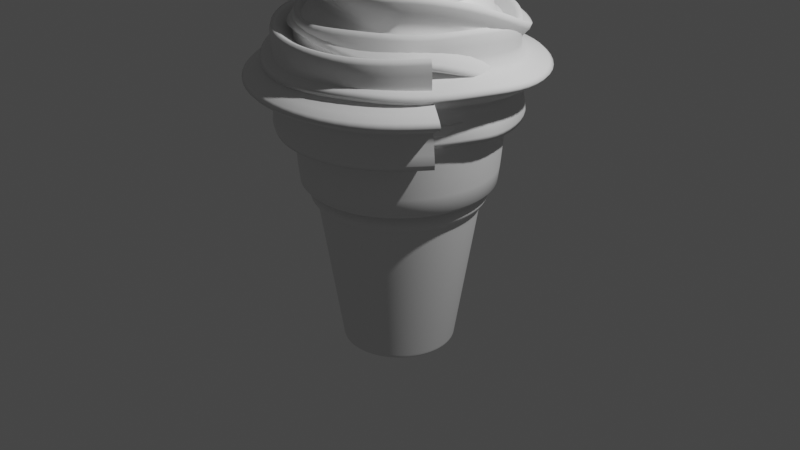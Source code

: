 # Source: ConenIce.blend  (saved by Blender 2.80.75; exported with 4.5.12 LTS)
import bpy
from mathutils import Matrix  # noqa: F401  (used for matrix-valued properties, if any)

bpy.ops.wm.read_factory_settings(use_empty=True)
scene = bpy.context.scene
scene.name = 'Scene'

# ---- collections
col_collection = bpy.data.collections.new('Collection'); scene.collection.children.link(col_collection)

# ---- world
world_world = bpy.data.worlds.new('World'); scene.world = world_world
world_world.use_nodes = True; world_world.node_tree.nodes.clear()
_N = world_world.node_tree.nodes; _L = world_world.node_tree.links
n0 = _N.new('ShaderNodeOutputWorld'); n0.name = 'World Output'; n0.location = (300, 300)
n1 = _N.new('ShaderNodeBackground'); n1.name = 'Background'; n1.location = (10, 300)
n1.inputs[0].default_value = (0.05088, 0.05088, 0.05088, 1.0)
_L.new(n1.outputs[0], n0.inputs[0])
n0.is_active_output = True
world_world.color = (0.05088, 0.05088, 0.05088)
world_world.use_sun_shadow = False
world_world.sun_shadow_jitter_overblur = 0.0

# ---- cameras
cam_camera = bpy.data.cameras.new('Camera')
cam_camera.clip_end = 100.0
cam_camera.ortho_scale = 7.314

# ---- lights
light_light = bpy.data.lights.new('Light', 'POINT')
light_light.transmission_factor = 0.0
light_light.energy = 1000.0
light_light.shadow_soft_size = 0.1
light_light.shadow_maximum_resolution = 0.006
light_light.use_absolute_resolution = True

# ---- meshes
me_cylinder = bpy.data.meshes.new('Cylinder')
me_cylinder.from_pydata([(4.912e-08, 0.5813, -1.3), (-5.233e-09, 1.052, 1.271), (0.1134, 0.5701, -1.3), (0.2053, 1.032, 1.271), (0.2225, 0.5371, -1.3), (0.4027, 0.9722, 1.271), (0.323, 0.4833, -1.3), (0.5846, 0.8749, 1.271), (0.4111, 0.4111, -1.3), (0.7441, 0.7441, 1.271), (0.4833, 0.323, -1.3), (0.8749, 0.5846, 1.271), (0.5371, 0.2225, -1.3), (0.9722, 0.4027, 1.271), (0.5701, 0.1134, -1.3), (1.032, 0.2053, 1.271), (0.5813, 1.647e-07, -1.3), (1.052, 6.391e-08, 1.271), (0.5701, -0.1134, -1.3), (1.032, -0.2053, 1.271), (0.5371, -0.2225, -1.3), (0.9722, -0.4027, 1.271), (0.4833, -0.323, -1.3), (0.8749, -0.5846, 1.271), (0.4111, -0.4111, -1.3), (0.7441, -0.7441, 1.271), (0.323, -0.4833, -1.3), (0.5846, -0.8749, 1.271), (0.2225, -0.5371, -1.3), (0.4027, -0.9722, 1.271), (0.1134, -0.5701, -1.3), (0.2053, -1.032, 1.271), (-1.403e-07, -0.5813, -1.3), (-3.481e-07, -1.052, 1.271), (-0.1134, -0.5701, -1.3), (-0.2053, -1.032, 1.271), (-0.2225, -0.5371, -1.3), (-0.4027, -0.9722, 1.271), (-0.323, -0.4833, -1.3), (-0.5846, -0.8749, 1.271), (-0.4111, -0.4111, -1.3), (-0.7441, -0.7441, 1.271), (-0.4833, -0.323, -1.3), (-0.8749, -0.5846, 1.271), (-0.5371, -0.2225, -1.3), (-0.9722, -0.4027, 1.271), (-0.5701, -0.1134, -1.3), (-1.032, -0.2053, 1.271), (-0.5813, 6.821e-07, -1.3), (-1.052, 1.001e-06, 1.271), (-0.5701, 0.1134, -1.3), (-1.032, 0.2053, 1.271), (-0.5371, 0.2225, -1.3), (-0.9722, 0.4027, 1.271), (-0.4833, 0.323, -1.3), (-0.8749, 0.5846, 1.271), (-0.4111, 0.4111, -1.3), (-0.7441, 0.7441, 1.271), (-0.323, 0.4833, -1.3), (-0.5846, 0.8749, 1.271), (-0.2225, 0.5371, -1.3), (-0.4027, 0.9722, 1.271), (-0.1134, 0.5701, -1.3), (-0.2053, 1.032, 1.271), (1.131e-08, 0.9211, 0.3402), (0.1797, 0.9034, 0.3402), (0.3525, 0.8509, 0.3402), (0.5117, 0.7658, 0.3402), (0.6513, 0.6513, 0.3402), (0.7658, 0.5117, 0.3402), (0.851, 0.3525, 0.3402), (0.9034, 0.1797, 0.3402), (0.9211, 9.04e-08, 0.3402), (0.9034, -0.1797, 0.3402), (0.851, -0.3525, 0.3402), (0.7658, -0.5117, 0.3402), (0.6513, -0.6513, 0.3402), (0.5117, -0.7658, 0.3402), (0.3525, -0.851, 0.3402), (0.1797, -0.9034, 0.3402), (-2.888e-07, -0.9211, 0.3402), (-0.1797, -0.9034, 0.3402), (-0.3525, -0.8509, 0.3402), (-0.5117, -0.7658, 0.3402), (-0.6513, -0.6513, 0.3402), (-0.7658, -0.5117, 0.3402), (-0.851, -0.3525, 0.3402), (-0.9034, -0.1797, 0.3402), (-0.9211, 9.102e-07, 0.3402), (-0.9034, 0.1797, 0.3402), (-0.8509, 0.3525, 0.3402), (-0.7658, 0.5117, 0.3402), (-0.6513, 0.6513, 0.3402), (-0.5117, 0.7658, 0.3402), (-0.3525, 0.851, 0.3402), (-0.1797, 0.9034, 0.3402), (0.1597, 0.8029, 0.2467), (0.3133, 0.7563, 0.2467), (0.4548, 0.6806, 0.2467), (0.5788, 0.5788, 0.2467), (0.6806, 0.4548, 0.2467), (0.7563, 0.3133, 0.2467), (0.8029, 0.1597, 0.2467), (0.8186, 1.141e-07, 0.2467), (0.8029, -0.1597, 0.2467), (0.7563, -0.3133, 0.2467), (0.6806, -0.4548, 0.2467), (0.5788, -0.5788, 0.2467), (0.4548, -0.6806, 0.2467), (0.3133, -0.7563, 0.2467), (0.1597, -0.8029, 0.2467), (-2.454e-07, -0.8186, 0.2467), (-0.1597, -0.8029, 0.2467), (-0.3133, -0.7563, 0.2467), (-0.4548, -0.6806, 0.2467), (-0.5788, -0.5788, 0.2467), (-0.6806, -0.4548, 0.2467), (-0.7563, -0.3133, 0.2467), (-0.8029, -0.1597, 0.2467), (-0.8186, 8.428e-07, 0.2467), (-0.8029, 0.1597, 0.2467), (-0.7563, 0.3133, 0.2467), (-0.6806, 0.4548, 0.2467), (-0.5788, 0.5788, 0.2467), (-0.4548, 0.6806, 0.2467), (-0.3133, 0.7563, 0.2467), (-0.1597, 0.8029, 0.2467), (2.128e-08, 0.8186, 0.2467), (4.399e-09, 0.9855, 0.4778), (0.1923, 0.9666, 0.4778), (0.3771, 0.9105, 0.4778), (0.5475, 0.8194, 0.4778), (0.6969, 0.6969, 0.4778), (0.8194, 0.5475, 0.4778), (0.9105, 0.3771, 0.4778), (0.9666, 0.1923, 0.4778), (0.9855, 7.662e-08, 0.4778), (0.9666, -0.1923, 0.4778), (0.9105, -0.3771, 0.4778), (0.8194, -0.5475, 0.4778), (0.6969, -0.6969, 0.4778), (0.5475, -0.8194, 0.4778), (0.3771, -0.9105, 0.4778), (0.1923, -0.9666, 0.4778), (-3.167e-07, -0.9855, 0.4778), (-0.1923, -0.9666, 0.4778), (-0.3772, -0.9105, 0.4778), (-0.5475, -0.8194, 0.4778), (-0.6969, -0.6969, 0.4778), (-0.8194, -0.5475, 0.4778), (-0.9105, -0.3771, 0.4778), (-0.9666, -0.1923, 0.4778), (-0.9855, 9.539e-07, 0.4778), (-0.9666, 0.1923, 0.4778), (-0.9105, 0.3772, 0.4778), (-0.8194, 0.5475, 0.4778), (-0.6969, 0.6969, 0.4778), (-0.5475, 0.8194, 0.4778), (-0.3771, 0.9105, 0.4778), (-0.1923, 0.9666, 0.4778), (2.128e-08, 0.8186, 0.2467), (0.1597, 0.8029, 0.2467), (0.3133, 0.7563, 0.2467), (0.4548, 0.6806, 0.2467), (0.5788, 0.5788, 0.2467), (0.6806, 0.4548, 0.2467), (0.7563, 0.3133, 0.2467), (0.8029, 0.1597, 0.2467), (0.8186, 1.141e-07, 0.2467), (0.8029, -0.1597, 0.2467), (0.7563, -0.3133, 0.2467), (0.6806, -0.4548, 0.2467), (0.5788, -0.5788, 0.2467), (0.4548, -0.6806, 0.2467), (0.3133, -0.7563, 0.2467), (0.1597, -0.8029, 0.2467), (-2.454e-07, -0.8186, 0.2467), (-0.1597, -0.8029, 0.2467), (-0.3133, -0.7563, 0.2467), (-0.4548, -0.6806, 0.2467), (-0.5788, -0.5788, 0.2467), (-0.6806, -0.4548, 0.2467), (-0.7563, -0.3133, 0.2467), (-0.8029, -0.1597, 0.2467), (-0.8186, 8.428e-07, 0.2467), (-0.8029, 0.1597, 0.2467), (-0.7563, 0.3133, 0.2467), (-0.6806, 0.4548, 0.2467), (-0.5788, 0.5788, 0.2467), (-0.4548, 0.6806, 0.2467), (-0.3133, 0.7563, 0.2467), (-0.1597, 0.8029, 0.2467), (0.1631, 0.8198, 0.4223), (0.3199, 0.7723, 0.4223), (0.4644, 0.695, 0.4223), (0.5911, 0.5911, 0.4223), (0.695, 0.4644, 0.4223), (0.7723, 0.3199, 0.4223), (0.8198, 0.1631, 0.4223), (0.8359, 1.108e-07, 0.4223), (0.8198, -0.1631, 0.4223), (0.7723, -0.3199, 0.4223), (0.695, -0.4644, 0.4223), (0.5911, -0.5911, 0.4223), (0.4644, -0.695, 0.4223), (0.3199, -0.7723, 0.4223), (0.1631, -0.8198, 0.4223), (-2.533e-07, -0.8359, 0.4223), (-0.1631, -0.8198, 0.4223), (-0.3199, -0.7723, 0.4223), (-0.4644, -0.695, 0.4223), (-0.5911, -0.5911, 0.4223), (-0.695, -0.4644, 0.4223), (-0.7723, -0.3199, 0.4223), (-0.8198, -0.1631, 0.4223), (-0.8359, 8.548e-07, 0.4223), (-0.8198, 0.1631, 0.4223), (-0.7723, 0.3199, 0.4223), (-0.695, 0.4644, 0.4223), (-0.5911, 0.5911, 0.4223), (-0.4644, 0.695, 0.4223), (-0.3199, 0.7723, 0.4223), (-0.1631, 0.8198, 0.4223), (1.905e-08, 0.8359, 0.4223), (0.1134, 0.5701, -1.3), (0.2225, 0.5371, -1.3), (0.323, 0.4833, -1.3), (0.4111, 0.4111, -1.3), (0.4833, 0.323, -1.3), (0.5371, 0.2225, -1.3), (0.5701, 0.1134, -1.3), (0.5813, 1.647e-07, -1.3), (0.5701, -0.1134, -1.3), (0.5371, -0.2225, -1.3), (0.4833, -0.323, -1.3), (0.4111, -0.4111, -1.3), (0.323, -0.4833, -1.3), (0.2225, -0.5371, -1.3), (0.1134, -0.5701, -1.3), (-1.403e-07, -0.5813, -1.3), (-0.1134, -0.5701, -1.3), (-0.2225, -0.5371, -1.3), (-0.323, -0.4833, -1.3), (-0.4111, -0.4111, -1.3), (-0.4833, -0.323, -1.3), (-0.5371, -0.2225, -1.3), (-0.5701, -0.1134, -1.3), (-0.5813, 6.821e-07, -1.3), (-0.5701, 0.1134, -1.3), (-0.5371, 0.2225, -1.3), (-0.4833, 0.323, -1.3), (-0.4111, 0.4111, -1.3), (-0.323, 0.4833, -1.3), (-0.2225, 0.5371, -1.3), (-0.1134, 0.5701, -1.3), (4.912e-08, 0.5813, -1.3), (4.711e-08, 0.5984, -1.188), (0.1168, 0.5869, -1.188), (0.229, 0.5529, -1.188), (0.3325, 0.4976, -1.188), (0.4232, 0.4232, -1.188), (0.4976, 0.3325, -1.188), (0.5529, 0.229, -1.188), (0.5869, 0.1168, -1.188), (0.5984, 1.61e-07, -1.188), (0.5869, -0.1167, -1.188), (0.5529, -0.229, -1.188), (0.4976, -0.3325, -1.188), (0.4232, -0.4232, -1.188), (0.3325, -0.4976, -1.188), (0.229, -0.5529, -1.188), (0.1167, -0.5869, -1.188), (-1.479e-07, -0.5984, -1.188), (-0.1168, -0.5869, -1.188), (-0.229, -0.5529, -1.188), (-0.3325, -0.4976, -1.188), (-0.4232, -0.4232, -1.188), (-0.4976, -0.3325, -1.188), (-0.5529, -0.229, -1.188), (-0.5869, -0.1167, -1.188), (-0.5984, 6.937e-07, -1.188), (-0.5869, 0.1168, -1.188), (-0.5529, 0.229, -1.188), (-0.4976, 0.3325, -1.188), (-0.4232, 0.4232, -1.188), (-0.3325, 0.4976, -1.188), (-0.229, 0.5529, -1.188), (-0.1167, 0.5869, -1.188), (-8.068e-09, 1.114, 1.311), (0.2174, 1.093, 1.311), (0.4264, 1.029, 1.311), (0.6191, 0.9265, 1.311), (0.7879, 0.7879, 1.311), (0.9265, 0.6191, 1.311), (1.029, 0.4264, 1.311), (1.093, 0.2174, 1.311), (1.114, 5.055e-08, 1.311), (1.093, -0.2174, 1.311), (1.029, -0.4264, 1.311), (0.9265, -0.6191, 1.311), (0.7879, -0.7879, 1.311), (0.6191, -0.9265, 1.311), (0.4264, -1.029, 1.311), (0.2174, -1.093, 1.311), (-3.712e-07, -1.114, 1.311), (-0.2174, -1.093, 1.311), (-0.4264, -1.029, 1.311), (-0.6191, -0.9265, 1.311), (-0.7879, -0.7879, 1.311), (-0.9265, -0.6191, 1.311), (-1.029, -0.4264, 1.311), (-1.093, -0.2174, 1.311), (-1.114, 1.042e-06, 1.311), (-1.093, 0.2174, 1.311), (-1.029, 0.4264, 1.311), (-0.9265, 0.6191, 1.311), (-0.7879, 0.7879, 1.311), (-0.6191, 0.9265, 1.311), (-0.4264, 1.029, 1.311), (-0.2174, 1.093, 1.311), (-8.068e-09, 1.114, 1.413), (0.2174, 1.093, 1.413), (0.4264, 1.029, 1.413), (0.6191, 0.9265, 1.413), (0.7879, 0.7879, 1.413), (0.9265, 0.6191, 1.413), (1.029, 0.4264, 1.413), (1.093, 0.2174, 1.413), (1.114, 5.055e-08, 1.413), (1.093, -0.2174, 1.413), (1.029, -0.4264, 1.413), (0.9265, -0.6191, 1.413), (0.7879, -0.7879, 1.413), (0.6191, -0.9265, 1.413), (0.4264, -1.029, 1.413), (0.2174, -1.093, 1.413), (-3.712e-07, -1.114, 1.413), (-0.2174, -1.093, 1.413), (-0.4264, -1.029, 1.413), (-0.6191, -0.9265, 1.413), (-0.7879, -0.7879, 1.413), (-0.9265, -0.6191, 1.413), (-1.029, -0.4264, 1.413), (-1.093, -0.2174, 1.413), (-1.114, 1.042e-06, 1.413), (-1.093, 0.2174, 1.413), (-1.029, 0.4264, 1.413), (-0.9265, 0.6191, 1.413), (-0.7879, 0.7879, 1.413), (-0.6191, 0.9265, 1.413), (-0.4264, 1.029, 1.413), (-0.2174, 1.093, 1.413), (0.6191, -0.9265, 1.326), (0.4264, -1.029, 1.326), (-8.068e-09, 1.114, 1.326), (0.2174, 1.093, 1.326), (-0.9265, 0.6191, 1.326), (-0.7879, 0.7879, 1.326), (0.2174, -1.093, 1.326), (0.4264, 1.029, 1.326), (-0.6191, 0.9265, 1.326), (-3.712e-07, -1.114, 1.326), (0.6191, 0.9265, 1.326), (-0.4264, 1.029, 1.326), (-0.2174, -1.093, 1.326), (0.7879, 0.7879, 1.326), (-0.2174, 1.093, 1.326), (-0.4264, -1.029, 1.326), (0.9265, 0.6191, 1.326), (-0.6191, -0.9265, 1.326), (1.029, 0.4264, 1.326), (-0.7879, -0.7879, 1.326), (1.093, 0.2174, 1.326), (-0.9265, -0.6191, 1.326), (1.114, 5.055e-08, 1.326), (-1.029, -0.4264, 1.326), (1.093, -0.2174, 1.326), (-1.093, -0.2174, 1.326), (1.029, -0.4264, 1.326), (-1.114, 1.042e-06, 1.326), (0.9265, -0.6191, 1.326), (-1.093, 0.2174, 1.326), (0.7879, -0.7879, 1.326), (-1.029, 0.4264, 1.326), (-4.997e-09, 1.051, 1.252), (0.205, 1.03, 1.252), (0.4021, 0.9707, 1.252), (0.5837, 0.8736, 1.252), (0.7429, 0.7429, 1.252), (0.8736, 0.5837, 1.252), (0.9707, 0.4021, 1.252), (1.03, 0.205, 1.252), (1.051, 6.423e-08, 1.252), (1.03, -0.205, 1.252), (0.9707, -0.4021, 1.252), (0.8736, -0.5837, 1.252), (0.7429, -0.7429, 1.252), (0.5837, -0.8736, 1.252), (0.4021, -0.9707, 1.252), (0.205, -1.03, 1.252), (-3.473e-07, -1.051, 1.252), (-0.205, -1.03, 1.252), (-0.4021, -0.9707, 1.252), (-0.5837, -0.8736, 1.252), (-0.7429, -0.7429, 1.252), (-0.8736, -0.5837, 1.252), (-0.9707, -0.4021, 1.252), (-1.03, -0.205, 1.252), (-1.051, 9.994e-07, 1.252), (-1.03, 0.205, 1.252), (-0.9707, 0.4021, 1.252), (-0.8736, 0.5837, 1.252), (-0.7429, 0.7429, 1.252), (-0.5837, 0.8736, 1.252), (-0.4021, 0.9707, 1.252), (-0.205, 1.03, 1.252)], [], [(384, 1, 3, 385), (385, 3, 5, 386), (386, 5, 7, 387), (387, 7, 9, 388), (388, 9, 11, 389), (389, 11, 13, 390), (390, 13, 15, 391), (391, 15, 17, 392), (392, 17, 19, 393), (393, 19, 21, 394), (394, 21, 23, 395), (395, 23, 25, 396), (396, 25, 27, 397), (397, 27, 29, 398), (398, 29, 31, 399), (399, 31, 33, 400), (400, 33, 35, 401), (401, 35, 37, 402), (402, 37, 39, 403), (403, 39, 41, 404), (404, 41, 43, 405), (405, 43, 45, 406), (406, 45, 47, 407), (407, 47, 49, 408), (408, 49, 51, 409), (409, 51, 53, 410), (410, 53, 55, 411), (411, 55, 57, 412), (412, 57, 59, 413), (413, 59, 61, 414), (414, 61, 63, 415), (415, 63, 1, 384), (0, 2, 4, 6, 8, 10, 12, 14, 16, 18, 20, 22, 24, 26, 28, 30, 32, 34, 36, 38, 40, 42, 44, 46, 48, 50, 52, 54, 56, 58, 60, 62), (126, 95, 64, 127), (125, 94, 95, 126), (124, 93, 94, 125), (123, 92, 93, 124), (122, 91, 92, 123), (121, 90, 91, 122), (120, 89, 90, 121), (119, 88, 89, 120), (118, 87, 88, 119), (117, 86, 87, 118), (116, 85, 86, 117), (115, 84, 85, 116), (114, 83, 84, 115), (113, 82, 83, 114), (112, 81, 82, 113), (111, 80, 81, 112), (110, 79, 80, 111), (109, 78, 79, 110), (108, 77, 78, 109), (107, 76, 77, 108), (106, 75, 76, 107), (105, 74, 75, 106), (104, 73, 74, 105), (103, 72, 73, 104), (102, 71, 72, 103), (101, 70, 71, 102), (100, 69, 70, 101), (99, 68, 69, 100), (98, 67, 68, 99), (97, 66, 67, 98), (96, 65, 66, 97), (127, 64, 65, 96), (94, 221, 222, 95), (93, 220, 221, 94), (92, 219, 220, 93), (91, 218, 219, 92), (90, 217, 218, 91), (89, 216, 217, 90), (88, 215, 216, 89), (87, 214, 215, 88), (86, 213, 214, 87), (85, 212, 213, 86), (84, 211, 212, 85), (83, 210, 211, 84), (82, 209, 210, 83), (81, 208, 209, 82), (80, 207, 208, 81), (79, 206, 207, 80), (78, 205, 206, 79), (77, 204, 205, 78), (76, 203, 204, 77), (75, 202, 203, 76), (74, 201, 202, 75), (73, 200, 201, 74), (72, 199, 200, 73), (71, 198, 199, 72), (70, 197, 198, 71), (69, 196, 197, 70), (68, 195, 196, 69), (67, 194, 195, 68), (66, 193, 194, 67), (65, 192, 193, 66), (64, 223, 192, 65), (160, 127, 96, 161), (161, 96, 97, 162), (162, 97, 98, 163), (163, 98, 99, 164), (164, 99, 100, 165), (165, 100, 101, 166), (166, 101, 102, 167), (167, 102, 103, 168), (168, 103, 104, 169), (169, 104, 105, 170), (170, 105, 106, 171), (171, 106, 107, 172), (172, 107, 108, 173), (173, 108, 109, 174), (174, 109, 110, 175), (175, 110, 111, 176), (176, 111, 112, 177), (177, 112, 113, 178), (178, 113, 114, 179), (179, 114, 115, 180), (180, 115, 116, 181), (181, 116, 117, 182), (182, 117, 118, 183), (183, 118, 119, 184), (184, 119, 120, 185), (185, 120, 121, 186), (186, 121, 122, 187), (187, 122, 123, 188), (188, 123, 124, 189), (189, 124, 125, 190), (190, 125, 126, 191), (191, 126, 127, 160), (222, 159, 128, 223), (221, 158, 159, 222), (220, 157, 158, 221), (219, 156, 157, 220), (218, 155, 156, 219), (217, 154, 155, 218), (216, 153, 154, 217), (215, 152, 153, 216), (214, 151, 152, 215), (213, 150, 151, 214), (212, 149, 150, 213), (211, 148, 149, 212), (210, 147, 148, 211), (209, 146, 147, 210), (208, 145, 146, 209), (207, 144, 145, 208), (206, 143, 144, 207), (205, 142, 143, 206), (204, 141, 142, 205), (203, 140, 141, 204), (202, 139, 140, 203), (201, 138, 139, 202), (200, 137, 138, 201), (199, 136, 137, 200), (198, 135, 136, 199), (197, 134, 135, 198), (196, 133, 134, 197), (195, 132, 133, 196), (194, 131, 132, 195), (193, 130, 131, 194), (192, 129, 130, 193), (223, 128, 129, 192), (286, 190, 191, 287), (285, 189, 190, 286), (284, 188, 189, 285), (283, 187, 188, 284), (282, 186, 187, 283), (281, 185, 186, 282), (280, 184, 185, 281), (279, 183, 184, 280), (278, 182, 183, 279), (277, 181, 182, 278), (276, 180, 181, 277), (275, 179, 180, 276), (274, 178, 179, 275), (273, 177, 178, 274), (272, 176, 177, 273), (271, 175, 176, 272), (270, 174, 175, 271), (269, 173, 174, 270), (268, 172, 173, 269), (267, 171, 172, 268), (266, 170, 171, 267), (265, 169, 170, 266), (264, 168, 169, 265), (263, 167, 168, 264), (262, 166, 167, 263), (261, 165, 166, 262), (260, 164, 165, 261), (259, 163, 164, 260), (258, 162, 163, 259), (257, 161, 162, 258), (95, 222, 223, 64), (256, 160, 161, 257), (62, 254, 255, 0), (0, 255, 224, 2), (2, 224, 225, 4), (4, 225, 226, 6), (6, 226, 227, 8), (8, 227, 228, 10), (10, 228, 229, 12), (12, 229, 230, 14), (14, 230, 231, 16), (16, 231, 232, 18), (18, 232, 233, 20), (20, 233, 234, 22), (22, 234, 235, 24), (24, 235, 236, 26), (26, 236, 237, 28), (28, 237, 238, 30), (30, 238, 239, 32), (32, 239, 240, 34), (34, 240, 241, 36), (36, 241, 242, 38), (38, 242, 243, 40), (40, 243, 244, 42), (42, 244, 245, 44), (44, 245, 246, 46), (46, 246, 247, 48), (48, 247, 248, 50), (50, 248, 249, 52), (52, 249, 250, 54), (54, 250, 251, 56), (56, 251, 252, 58), (58, 252, 253, 60), (60, 253, 254, 62), (287, 191, 160, 256), (254, 287, 256, 255), (255, 256, 257, 224), (224, 257, 258, 225), (225, 258, 259, 226), (226, 259, 260, 227), (227, 260, 261, 228), (228, 261, 262, 229), (229, 262, 263, 230), (230, 263, 264, 231), (231, 264, 265, 232), (232, 265, 266, 233), (233, 266, 267, 234), (234, 267, 268, 235), (235, 268, 269, 236), (236, 269, 270, 237), (237, 270, 271, 238), (238, 271, 272, 239), (239, 272, 273, 240), (240, 273, 274, 241), (241, 274, 275, 242), (242, 275, 276, 243), (243, 276, 277, 244), (244, 277, 278, 245), (245, 278, 279, 246), (246, 279, 280, 247), (247, 280, 281, 248), (248, 281, 282, 249), (249, 282, 283, 250), (250, 283, 284, 251), (251, 284, 285, 252), (252, 285, 286, 253), (253, 286, 287, 254), (49, 47, 311, 312), (9, 7, 291, 292), (63, 61, 318, 319), (23, 21, 298, 299), (37, 35, 305, 306), (51, 49, 312, 313), (11, 9, 292, 293), (1, 63, 319, 288), (25, 23, 299, 300), (39, 37, 306, 307), (53, 51, 313, 314), (13, 11, 293, 294), (27, 25, 300, 301), (41, 39, 307, 308), (55, 53, 314, 315), (15, 13, 294, 295), (3, 1, 288, 289), (29, 27, 301, 302), (43, 41, 308, 309), (57, 55, 315, 316), (17, 15, 295, 296), (31, 29, 302, 303), (45, 43, 309, 310), (5, 3, 289, 290), (59, 57, 316, 317), (19, 17, 296, 297), (33, 31, 303, 304), (47, 45, 310, 311), (7, 5, 290, 291), (61, 59, 317, 318), (21, 19, 297, 298), (35, 33, 304, 305), (353, 352, 333, 334), (355, 354, 320, 321), (357, 356, 347, 348), (358, 353, 334, 335), (359, 355, 321, 322), (360, 357, 348, 349), (361, 358, 335, 336), (362, 359, 322, 323), (363, 360, 349, 350), (364, 361, 336, 337), (365, 362, 323, 324), (366, 363, 350, 351), (367, 364, 337, 338), (368, 365, 324, 325), (354, 366, 351, 320), (369, 367, 338, 339), (370, 368, 325, 326), (371, 369, 339, 340), (372, 370, 326, 327), (373, 371, 340, 341), (374, 372, 327, 328), (375, 373, 341, 342), (376, 374, 328, 329), (377, 375, 342, 343), (378, 376, 329, 330), (379, 377, 343, 344), (380, 378, 330, 331), (381, 379, 344, 345), (382, 380, 331, 332), (383, 381, 345, 346), (352, 382, 332, 333), (356, 383, 346, 347), (315, 314, 383, 356), (301, 300, 382, 352), (314, 313, 381, 383), (300, 299, 380, 382), (313, 312, 379, 381), (299, 298, 378, 380), (312, 311, 377, 379), (298, 297, 376, 378), (311, 310, 375, 377), (297, 296, 374, 376), (310, 309, 373, 375), (296, 295, 372, 374), (309, 308, 371, 373), (295, 294, 370, 372), (308, 307, 369, 371), (294, 293, 368, 370), (307, 306, 367, 369), (288, 319, 366, 354), (293, 292, 365, 368), (306, 305, 364, 367), (319, 318, 363, 366), (292, 291, 362, 365), (305, 304, 361, 364), (318, 317, 360, 363), (291, 290, 359, 362), (304, 303, 358, 361), (317, 316, 357, 360), (290, 289, 355, 359), (303, 302, 353, 358), (316, 315, 356, 357), (289, 288, 354, 355), (302, 301, 352, 353), (159, 415, 384, 128), (158, 414, 415, 159), (157, 413, 414, 158), (156, 412, 413, 157), (155, 411, 412, 156), (154, 410, 411, 155), (153, 409, 410, 154), (152, 408, 409, 153), (151, 407, 408, 152), (150, 406, 407, 151), (149, 405, 406, 150), (148, 404, 405, 149), (147, 403, 404, 148), (146, 402, 403, 147), (145, 401, 402, 146), (144, 400, 401, 145), (143, 399, 400, 144), (142, 398, 399, 143), (141, 397, 398, 142), (140, 396, 397, 141), (139, 395, 396, 140), (138, 394, 395, 139), (137, 393, 394, 138), (136, 392, 393, 137), (135, 391, 392, 136), (134, 390, 391, 135), (133, 389, 390, 134), (132, 388, 389, 133), (131, 387, 388, 132), (130, 386, 387, 131), (129, 385, 386, 130), (128, 384, 385, 129)])
me_cylinder.polygons.foreach_set('use_smooth', [True] * 385)
_k = {(128, 159): 0.5098, (158, 159): 0.5098, (157, 158): 0.5098, (156, 157): 0.5098, (155, 156): 0.5098, (154, 155): 0.5098, (153, 154): 0.5098, (152, 153): 0.5098, (151, 152): 0.5098, (150, 151): 0.5098, (149, 150): 0.5098, (148, 149): 0.5098, (147, 148): 0.5098, (146, 147): 0.5098, (145, 146): 0.5098, (144, 145): 0.5098, (143, 144): 0.5098, (142, 143): 0.5098, (141, 142): 0.5098, (140, 141): 0.5098, (139, 140): 0.5098, (138, 139): 0.5098, (137, 138): 0.5098, (136, 137): 0.5098, (135, 136): 0.5098, (134, 135): 0.5098, (133, 134): 0.5098, (132, 133): 0.5098, (131, 132): 0.5098, (130, 131): 0.5098, (129, 130): 0.5098, (128, 129): 0.5098, (160, 191): 0.37647, (190, 191): 0.37647, (189, 190): 0.37647, (188, 189): 0.37647, (187, 188): 0.37647, (186, 187): 0.37647, (185, 186): 0.37647, (184, 185): 0.37647, (183, 184): 0.37647, (182, 183): 0.37647, (181, 182): 0.37647, (180, 181): 0.37647, (179, 180): 0.37647, (178, 179): 0.37647, (177, 178): 0.37647, (176, 177): 0.37647, (175, 176): 0.37647, (174, 175): 0.37647, (173, 174): 0.37647, (172, 173): 0.37647, (171, 172): 0.37647, (170, 171): 0.37647, (169, 170): 0.37647, (168, 169): 0.37647, (167, 168): 0.37647, (166, 167): 0.37647, (165, 166): 0.37647, (164, 165): 0.37647, (163, 164): 0.37647, (162, 163): 0.37647, (161, 162): 0.37647, (160, 161): 0.37647, (192, 223): 1.0, (192, 193): 1.0, (193, 194): 1.0, (194, 195): 1.0, (195, 196): 1.0, (196, 197): 1.0, (197, 198): 1.0, (198, 199): 1.0, (199, 200): 1.0, (200, 201): 1.0, (201, 202): 1.0, (202, 203): 1.0, (203, 204): 1.0, (204, 205): 1.0, (205, 206): 1.0, (206, 207): 1.0, (207, 208): 1.0, (208, 209): 1.0, (209, 210): 1.0, (210, 211): 1.0, (211, 212): 1.0, (212, 213): 1.0, (213, 214): 1.0, (214, 215): 1.0, (215, 216): 1.0, (216, 217): 1.0, (217, 218): 1.0, (218, 219): 1.0, (219, 220): 1.0, (220, 221): 1.0, (221, 222): 1.0, (222, 223): 1.0}
me_cylinder.attributes.new('crease_edge', 'FLOAT', 'EDGE').data.foreach_set('value', [_k.get((min(e.vertices), max(e.vertices)), 0.0) for e in me_cylinder.edges])
_uv = me_cylinder.uv_layers.new(name='UVMap')
_uv.uv.foreach_set('vector', [1.0, 0.9961, 1.0, 1.0, 0.9688, 1.0, 0.9688, 0.9961, 0.9688, 0.9961, 0.9688, 1.0, 0.9375, 1.0, 0.9375, 0.9961, 0.9375, 0.9961, 0.9375, 1.0, 0.9062, 1.0, 0.9062, 0.9961, 0.9062, 0.9961, 0.9062, 1.0, 0.875, 1.0, 0.875, 0.9961, 0.875, 0.9961, 0.875, 1.0, 0.8438, 1.0, 0.8438, 0.9961, 0.8438, 0.9961, 0.8438, 1.0, 0.8125, 1.0, 0.8125, 0.9961, 0.8125, 0.9961, 0.8125, 1.0, 0.7812, 1.0, 0.7812, 0.9961, 0.7812, 0.9961, 0.7812, 1.0, 0.75, 1.0, 0.75, 0.9961, 0.75, 0.9961, 0.75, 1.0, 0.7188, 1.0, 0.7188, 0.9961, 0.7188, 0.9961, 0.7188, 1.0, 0.6875, 1.0, 0.6875, 0.9961, 0.6875, 0.9961, 0.6875, 1.0, 0.6562, 1.0, 0.6562, 0.9961, 0.6562, 0.9961, 0.6562, 1.0, 0.625, 1.0, 0.625, 0.9961, 0.625, 0.9961, 0.625, 1.0, 0.5938, 1.0, 0.5938, 0.9961, 0.5938, 0.9961, 0.5938, 1.0, 0.5625, 1.0, 0.5625, 0.9961, 0.5625, 0.9961, 0.5625, 1.0, 0.5312, 1.0, 0.5312, 0.9961, 0.5312, 0.9961, 0.5312, 1.0, 0.5, 1.0, 0.5, 0.9961, 0.5, 0.9961, 0.5, 1.0, 0.4688, 1.0, 0.4688, 0.9961, 0.4688, 0.9961, 0.4688, 1.0, 0.4375, 1.0, 0.4375, 0.9961, 0.4375, 0.9961, 0.4375, 1.0, 0.4062, 1.0, 0.4062, 0.9961, 0.4062, 0.9961, 0.4062, 1.0, 0.375, 1.0, 0.375, 0.9961, 0.375, 0.9961, 0.375, 1.0, 0.3438, 1.0, 0.3438, 0.9961, 0.3438, 0.9961, 0.3438, 1.0, 0.3125, 1.0, 0.3125, 0.9961, 0.3125, 0.9961, 0.3125, 1.0, 0.2812, 1.0, 0.2812, 0.9961, 0.2812, 0.9961, 0.2812, 1.0, 0.25, 1.0, 0.25, 0.9961, 0.25, 0.9961, 0.25, 1.0, 0.2188, 1.0, 0.2188, 0.9961, 0.2188, 0.9961, 0.2188, 1.0, 0.1875, 1.0, 0.1875, 0.9961, 0.1875, 0.9961, 0.1875, 1.0, 0.1562, 1.0, 0.1562, 0.9961, 0.1562, 0.9961, 0.1562, 1.0, 0.125, 1.0, 0.125, 0.9961, 0.125, 0.9961, 0.125, 1.0, 0.09375, 1.0, 0.09375, 0.9961, 0.09375, 0.9961, 0.09375, 1.0, 0.0625, 1.0, 0.0625, 0.9961, 0.0625, 0.9961, 0.0625, 1.0, 0.03125, 1.0, 0.03125, 0.9961, 0.03125, 0.9961, 0.03125, 1.0, 0.0, 1.0, 0.0, 0.9961, 0.75, 0.49, 0.7968, 0.4854, 0.8418, 0.4717, 0.8833, 0.4496, 0.9197, 0.4197, 0.9496, 0.3833, 0.9717, 0.3418, 0.9854, 0.2968, 0.99, 0.25, 0.9854, 0.2032, 0.9717, 0.1582, 0.9496, 0.1167, 0.9197, 0.08029, 0.8833, 0.05045, 0.8418, 0.02827, 0.7968, 0.01461, 0.75, 0.01, 0.7032, 0.01461, 0.6582, 0.02827, 0.6167, 0.05045, 0.5803, 0.08029, 0.5504, 0.1167, 0.5283, 0.1582, 0.5146, 0.2032, 0.51, 0.25, 0.5146, 0.2968, 0.5283, 0.3418, 0.5504, 0.3833, 0.5803, 0.4197, 0.6167, 0.4496, 0.6582, 0.4717, 0.7032, 0.4854, 0.03125, 0.7833, 0.03125, 0.8046, 0.0, 0.8046, 0.0, 0.7833, 0.0625, 0.7833, 0.0625, 0.8046, 0.03125, 0.8046, 0.03125, 0.7833, 0.09375, 0.7833, 0.09375, 0.8046, 0.0625, 0.8046, 0.0625, 0.7833, 0.125, 0.7833, 0.125, 0.8046, 0.09375, 0.8046, 0.09375, 0.7833, 0.1563, 0.7833, 0.1562, 0.8046, 0.125, 0.8046, 0.125, 0.7833, 0.1875, 0.7833, 0.1875, 0.8046, 0.1562, 0.8046, 0.1563, 0.7833, 0.2188, 0.7833, 0.2188, 0.8046, 0.1875, 0.8046, 0.1875, 0.7833, 0.25, 0.7833, 0.25, 0.8046, 0.2188, 0.8046, 0.2188, 0.7833, 0.2812, 0.7833, 0.2812, 0.8046, 0.25, 0.8046, 0.25, 0.7833, 0.3125, 0.7833, 0.3125, 0.8046, 0.2812, 0.8046, 0.2812, 0.7833, 0.3438, 0.7833, 0.3438, 0.8046, 0.3125, 0.8046, 0.3125, 0.7833, 0.375, 0.7833, 0.375, 0.8046, 0.3438, 0.8046, 0.3438, 0.7833, 0.4062, 0.7833, 0.4062, 0.8046, 0.375, 0.8046, 0.375, 0.7833, 0.4375, 0.7833, 0.4375, 0.8046, 0.4062, 0.8046, 0.4062, 0.7833, 0.4687, 0.7833, 0.4688, 0.8046, 0.4375, 0.8046, 0.4375, 0.7833, 0.5, 0.7833, 0.5, 0.8046, 0.4688, 0.8046, 0.4687, 0.7833, 0.5312, 0.7833, 0.5313, 0.8046, 0.5, 0.8046, 0.5, 0.7833, 0.5625, 0.7833, 0.5625, 0.8046, 0.5313, 0.8046, 0.5312, 0.7833, 0.5938, 0.7833, 0.5938, 0.8046, 0.5625, 0.8046, 0.5625, 0.7833, 0.625, 0.7833, 0.625, 0.8046, 0.5938, 0.8046, 0.5938, 0.7833, 0.6563, 0.7833, 0.6562, 0.8046, 0.625, 0.8046, 0.625, 0.7833, 0.6875, 0.7833, 0.6875, 0.8046, 0.6562, 0.8046, 0.6563, 0.7833, 0.7188, 0.7833, 0.7187, 0.8046, 0.6875, 0.8046, 0.6875, 0.7833, 0.75, 0.7833, 0.75, 0.8046, 0.7187, 0.8046, 0.7188, 0.7833, 0.7812, 0.7833, 0.7813, 0.8046, 0.75, 0.8046, 0.75, 0.7833, 0.8125, 0.7833, 0.8125, 0.8046, 0.7813, 0.8046, 0.7812, 0.7833, 0.8438, 0.7833, 0.8437, 0.8046, 0.8125, 0.8046, 0.8125, 0.7833, 0.875, 0.7833, 0.875, 0.8046, 0.8437, 0.8046, 0.8438, 0.7833, 0.9062, 0.7833, 0.9062, 0.8046, 0.875, 0.8046, 0.875, 0.7833, 0.9375, 0.7833, 0.9375, 0.8046, 0.9062, 0.8046, 0.9062, 0.7833, 0.9688, 0.7833, 0.9688, 0.8046, 0.9375, 0.8046, 0.9375, 0.7833, 1.0, 0.7833, 1.0, 0.8046, 0.9688, 0.8046, 0.9688, 0.7833, 0.0625, 0.8046, 0.0625, 0.8233, 0.03125, 0.8233, 0.03125, 0.8046, 0.09375, 0.8046, 0.09375, 0.8233, 0.0625, 0.8233, 0.0625, 0.8046, 0.125, 0.8046, 0.125, 0.8233, 0.09375, 0.8233, 0.09375, 0.8046, 0.1562, 0.8046, 0.1563, 0.8233, 0.125, 0.8233, 0.125, 0.8046, 0.1875, 0.8046, 0.1875, 0.8233, 0.1563, 0.8233, 0.1562, 0.8046, 0.2188, 0.8046, 0.2188, 0.8233, 0.1875, 0.8233, 0.1875, 0.8046, 0.25, 0.8046, 0.25, 0.8233, 0.2188, 0.8233, 0.2188, 0.8046, 0.2812, 0.8046, 0.2813, 0.8233, 0.25, 0.8233, 0.25, 0.8046, 0.3125, 0.8046, 0.3125, 0.8233, 0.2813, 0.8233, 0.2812, 0.8046, 0.3438, 0.8046, 0.3438, 0.8233, 0.3125, 0.8233, 0.3125, 0.8046, 0.375, 0.8046, 0.375, 0.8233, 0.3438, 0.8233, 0.3438, 0.8046, 0.4062, 0.8046, 0.4063, 0.8233, 0.375, 0.8233, 0.375, 0.8046, 0.4375, 0.8046, 0.4375, 0.8233, 0.4063, 0.8233, 0.4062, 0.8046, 0.4688, 0.8046, 0.4687, 0.8233, 0.4375, 0.8233, 0.4375, 0.8046, 0.5, 0.8046, 0.5, 0.8233, 0.4687, 0.8233, 0.4688, 0.8046, 0.5313, 0.8046, 0.5312, 0.8233, 0.5, 0.8233, 0.5, 0.8046, 0.5625, 0.8046, 0.5625, 0.8233, 0.5312, 0.8233, 0.5313, 0.8046, 0.5938, 0.8046, 0.5938, 0.8233, 0.5625, 0.8233, 0.5625, 0.8046, 0.625, 0.8046, 0.625, 0.8233, 0.5938, 0.8233, 0.5938, 0.8046, 0.6562, 0.8046, 0.6562, 0.8233, 0.625, 0.8233, 0.625, 0.8046, 0.6875, 0.8046, 0.6875, 0.8233, 0.6562, 0.8233, 0.6562, 0.8046, 0.7187, 0.8046, 0.7187, 0.8233, 0.6875, 0.8233, 0.6875, 0.8046, 0.75, 0.8046, 0.75, 0.8233, 0.7187, 0.8233, 0.7187, 0.8046, 0.7813, 0.8046, 0.7812, 0.8233, 0.75, 0.8233, 0.75, 0.8046, 0.8125, 0.8046, 0.8125, 0.8233, 0.7812, 0.8233, 0.7813, 0.8046, 0.8437, 0.8046, 0.8438, 0.8233, 0.8125, 0.8233, 0.8125, 0.8046, 0.875, 0.8046, 0.875, 0.8233, 0.8438, 0.8233, 0.8437, 0.8046, 0.9062, 0.8046, 0.9063, 0.8233, 0.875, 0.8233, 0.875, 0.8046, 0.9375, 0.8046, 0.9375, 0.8233, 0.9063, 0.8233, 0.9062, 0.8046, 0.9688, 0.8046, 0.9688, 0.8233, 0.9375, 0.8233, 0.9375, 0.8046, 1.0, 0.8046, 1.0, 0.8233, 0.9688, 0.8233, 0.9688, 0.8046, 1.0, 0.7833, 1.0, 0.7833, 0.9688, 0.7833, 0.9688, 0.7833, 0.9688, 0.7833, 0.9688, 0.7833, 0.9375, 0.7833, 0.9375, 0.7833, 0.9375, 0.7833, 0.9375, 0.7833, 0.9062, 0.7833, 0.9062, 0.7833, 0.9062, 0.7833, 0.9062, 0.7833, 0.875, 0.7833, 0.875, 0.7833, 0.875, 0.7833, 0.875, 0.7833, 0.8438, 0.7833, 0.8438, 0.7833, 0.8438, 0.7833, 0.8438, 0.7833, 0.8125, 0.7833, 0.8125, 0.7833, 0.8125, 0.7833, 0.8125, 0.7833, 0.7812, 0.7833, 0.7812, 0.7833, 0.7812, 0.7833, 0.7812, 0.7833, 0.75, 0.7833, 0.75, 0.7833, 0.75, 0.7833, 0.75, 0.7833, 0.7188, 0.7833, 0.7188, 0.7833, 0.7188, 0.7833, 0.7188, 0.7833, 0.6875, 0.7833, 0.6875, 0.7833, 0.6875, 0.7833, 0.6875, 0.7833, 0.6563, 0.7833, 0.6562, 0.7833, 0.6562, 0.7833, 0.6563, 0.7833, 0.625, 0.7833, 0.625, 0.7833, 0.625, 0.7833, 0.625, 0.7833, 0.5938, 0.7833, 0.5937, 0.7833, 0.5937, 0.7833, 0.5938, 0.7833, 0.5625, 0.7833, 0.5625, 0.7833, 0.5625, 0.7833, 0.5625, 0.7833, 0.5312, 0.7833, 0.5312, 0.7833, 0.5312, 0.7833, 0.5312, 0.7833, 0.5, 0.7833, 0.5, 0.7833, 0.5, 0.7833, 0.5, 0.7833, 0.4687, 0.7833, 0.4688, 0.7833, 0.4688, 0.7833, 0.4687, 0.7833, 0.4375, 0.7833, 0.4375, 0.7833, 0.4375, 0.7833, 0.4375, 0.7833, 0.4062, 0.7833, 0.4062, 0.7833, 0.4062, 0.7833, 0.4062, 0.7833, 0.375, 0.7833, 0.375, 0.7833, 0.375, 0.7833, 0.375, 0.7833, 0.3438, 0.7833, 0.3437, 0.7833, 0.3437, 0.7833, 0.3438, 0.7833, 0.3125, 0.7833, 0.3125, 0.7833, 0.3125, 0.7833, 0.3125, 0.7833, 0.2812, 0.7833, 0.2812, 0.7833, 0.2812, 0.7833, 0.2812, 0.7833, 0.25, 0.7833, 0.25, 0.7833, 0.25, 0.7833, 0.25, 0.7833, 0.2188, 0.7833, 0.2188, 0.7833, 0.2188, 0.7833, 0.2188, 0.7833, 0.1875, 0.7833, 0.1875, 0.7833, 0.1875, 0.7833, 0.1875, 0.7833, 0.1563, 0.7833, 0.1562, 0.7833, 0.1562, 0.7833, 0.1563, 0.7833, 0.125, 0.7833, 0.125, 0.7833, 0.125, 0.7833, 0.125, 0.7833, 0.09375, 0.7833, 0.09375, 0.7833, 0.09375, 0.7833, 0.09375, 0.7833, 0.0625, 0.7833, 0.0625, 0.7833, 0.0625, 0.7833, 0.0625, 0.7833, 0.03125, 0.7833, 0.03125, 0.7833, 0.03125, 0.7833, 0.03125, 0.7833, 0.0, 0.7833, 0.0, 0.7833, 0.03125, 0.8233, 0.03125, 0.84, 0.0, 0.84, 0.0, 0.8233, 0.0625, 0.8233, 0.0625, 0.84, 0.03125, 0.84, 0.03125, 0.8233, 0.09375, 0.8233, 0.09375, 0.84, 0.0625, 0.84, 0.0625, 0.8233, 0.125, 0.8233, 0.125, 0.84, 0.09375, 0.84, 0.09375, 0.8233, 0.1563, 0.8233, 0.1562, 0.84, 0.125, 0.84, 0.125, 0.8233, 0.1875, 0.8233, 0.1875, 0.84, 0.1562, 0.84, 0.1563, 0.8233, 0.2188, 0.8233, 0.2188, 0.84, 0.1875, 0.84, 0.1875, 0.8233, 0.25, 0.8233, 0.25, 0.84, 0.2188, 0.84, 0.2188, 0.8233, 0.2813, 0.8233, 0.2812, 0.84, 0.25, 0.84, 0.25, 0.8233, 0.3125, 0.8233, 0.3125, 0.84, 0.2812, 0.84, 0.2813, 0.8233, 0.3438, 0.8233, 0.3438, 0.84, 0.3125, 0.84, 0.3125, 0.8233, 0.375, 0.8233, 0.375, 0.84, 0.3438, 0.84, 0.3438, 0.8233, 0.4063, 0.8233, 0.4063, 0.84, 0.375, 0.84, 0.375, 0.8233, 0.4375, 0.8233, 0.4375, 0.84, 0.4063, 0.84, 0.4063, 0.8233, 0.4687, 0.8233, 0.4687, 0.84, 0.4375, 0.84, 0.4375, 0.8233, 0.5, 0.8233, 0.5, 0.84, 0.4687, 0.84, 0.4687, 0.8233, 0.5312, 0.8233, 0.5312, 0.84, 0.5, 0.84, 0.5, 0.8233, 0.5625, 0.8233, 0.5625, 0.84, 0.5312, 0.84, 0.5312, 0.8233, 0.5938, 0.8233, 0.5938, 0.84, 0.5625, 0.84, 0.5625, 0.8233, 0.625, 0.8233, 0.625, 0.84, 0.5938, 0.84, 0.5938, 0.8233, 0.6562, 0.8233, 0.6562, 0.84, 0.625, 0.84, 0.625, 0.8233, 0.6875, 0.8233, 0.6875, 0.84, 0.6562, 0.84, 0.6562, 0.8233, 0.7187, 0.8233, 0.7188, 0.84, 0.6875, 0.84, 0.6875, 0.8233, 0.75, 0.8233, 0.75, 0.84, 0.7188, 0.84, 0.7187, 0.8233, 0.7812, 0.8233, 0.7812, 0.84, 0.75, 0.84, 0.75, 0.8233, 0.8125, 0.8233, 0.8125, 0.84, 0.7812, 0.84, 0.7812, 0.8233, 0.8438, 0.8233, 0.8438, 0.84, 0.8125, 0.84, 0.8125, 0.8233, 0.875, 0.8233, 0.875, 0.84, 0.8438, 0.84, 0.8438, 0.8233, 0.9063, 0.8233, 0.9062, 0.84, 0.875, 0.84, 0.875, 0.8233, 0.9375, 0.8233, 0.9375, 0.84, 0.9062, 0.84, 0.9063, 0.8233, 0.9688, 0.8233, 0.9688, 0.84, 0.9375, 0.84, 0.9375, 0.8233, 1.0, 0.8233, 1.0, 0.84, 0.9688, 0.84, 0.9688, 0.8233, 0.0625, 0.5204, 0.0625, 0.7833, 0.03125, 0.7833, 0.03125, 0.5204, 0.09375, 0.5204, 0.09375, 0.7833, 0.0625, 0.7833, 0.0625, 0.5204, 0.125, 0.5204, 0.125, 0.7833, 0.09375, 0.7833, 0.09375, 0.5204, 0.1562, 0.5204, 0.1562, 0.7833, 0.125, 0.7833, 0.125, 0.5204, 0.1875, 0.5204, 0.1875, 0.7833, 0.1562, 0.7833, 0.1562, 0.5204, 0.2187, 0.5204, 0.2188, 0.7833, 0.1875, 0.7833, 0.1875, 0.5204, 0.25, 0.5204, 0.25, 0.7833, 0.2188, 0.7833, 0.2187, 0.5204, 0.2812, 0.5204, 0.2812, 0.7833, 0.25, 0.7833, 0.25, 0.5204, 0.3125, 0.5204, 0.3125, 0.7833, 0.2812, 0.7833, 0.2812, 0.5204, 0.3438, 0.5204, 0.3437, 0.7833, 0.3125, 0.7833, 0.3125, 0.5204, 0.375, 0.5204, 0.375, 0.7833, 0.3437, 0.7833, 0.3438, 0.5204, 0.4062, 0.5204, 0.4062, 0.7833, 0.375, 0.7833, 0.375, 0.5204, 0.4375, 0.5204, 0.4375, 0.7833, 0.4062, 0.7833, 0.4062, 0.5204, 0.4687, 0.5204, 0.4688, 0.7833, 0.4375, 0.7833, 0.4375, 0.5204, 0.5, 0.5204, 0.5, 0.7833, 0.4688, 0.7833, 0.4687, 0.5204, 0.5312, 0.5204, 0.5312, 0.7833, 0.5, 0.7833, 0.5, 0.5204, 0.5625, 0.5204, 0.5625, 0.7833, 0.5312, 0.7833, 0.5312, 0.5204, 0.5938, 0.5204, 0.5937, 0.7833, 0.5625, 0.7833, 0.5625, 0.5204, 0.625, 0.5204, 0.625, 0.7833, 0.5937, 0.7833, 0.5938, 0.5204, 0.6562, 0.5204, 0.6562, 0.7833, 0.625, 0.7833, 0.625, 0.5204, 0.6875, 0.5204, 0.6875, 0.7833, 0.6562, 0.7833, 0.6562, 0.5204, 0.7187, 0.5204, 0.7188, 0.7833, 0.6875, 0.7833, 0.6875, 0.5204, 0.75, 0.5204, 0.75, 0.7833, 0.7188, 0.7833, 0.7187, 0.5204, 0.7812, 0.5204, 0.7812, 0.7833, 0.75, 0.7833, 0.75, 0.5204, 0.8125, 0.5204, 0.8125, 0.7833, 0.7812, 0.7833, 0.7812, 0.5204, 0.8438, 0.5204, 0.8438, 0.7833, 0.8125, 0.7833, 0.8125, 0.5204, 0.875, 0.5204, 0.875, 0.7833, 0.8438, 0.7833, 0.8438, 0.5204, 0.9063, 0.5204, 0.9062, 0.7833, 0.875, 0.7833, 0.875, 0.5204, 0.9375, 0.5204, 0.9375, 0.7833, 0.9062, 0.7833, 0.9063, 0.5204, 0.9688, 0.5204, 0.9688, 0.7833, 0.9375, 0.7833, 0.9375, 0.5204, 0.03125, 0.8046, 0.03125, 0.8233, 0.0, 0.8233, 0.0, 0.8046, 1.0, 0.5204, 1.0, 0.7833, 0.9688, 0.7833, 0.9688, 0.5204, 0.03125, 0.5, 0.03125, 0.5, 0.0, 0.5, 0.0, 0.5, 1.0, 0.5, 1.0, 0.5, 0.9688, 0.5, 0.9688, 0.5, 0.9688, 0.5, 0.9688, 0.5, 0.9375, 0.5, 0.9375, 0.5, 0.9375, 0.5, 0.9375, 0.5, 0.9062, 0.5, 0.9062, 0.5, 0.9062, 0.5, 0.9062, 0.5, 0.875, 0.5, 0.875, 0.5, 0.875, 0.5, 0.875, 0.5, 0.8438, 0.5, 0.8438, 0.5, 0.8438, 0.5, 0.8438, 0.5, 0.8125, 0.5, 0.8125, 0.5, 0.8125, 0.5, 0.8125, 0.5, 0.7812, 0.5, 0.7812, 0.5, 0.7812, 0.5, 0.7812, 0.5, 0.75, 0.5, 0.75, 0.5, 0.75, 0.5, 0.75, 0.5, 0.7188, 0.5, 0.7188, 0.5, 0.7188, 0.5, 0.7188, 0.5, 0.6875, 0.5, 0.6875, 0.5, 0.6875, 0.5, 0.6875, 0.5, 0.6562, 0.5, 0.6562, 0.5, 0.6562, 0.5, 0.6562, 0.5, 0.625, 0.5, 0.625, 0.5, 0.625, 0.5, 0.625, 0.5, 0.5938, 0.5, 0.5938, 0.5, 0.5938, 0.5, 0.5938, 0.5, 0.5625, 0.5, 0.5625, 0.5, 0.5625, 0.5, 0.5625, 0.5, 0.5312, 0.5, 0.5312, 0.5, 0.5312, 0.5, 0.5312, 0.5, 0.5, 0.5, 0.5, 0.5, 0.5, 0.5, 0.5, 0.5, 0.4687, 0.5, 0.4688, 0.5, 0.4688, 0.5, 0.4687, 0.5, 0.4375, 0.5, 0.4375, 0.5, 0.4375, 0.5, 0.4375, 0.5, 0.4062, 0.5, 0.4062, 0.5, 0.4062, 0.5, 0.4062, 0.5, 0.375, 0.5, 0.375, 0.5, 0.375, 0.5, 0.375, 0.5, 0.3438, 0.5, 0.3438, 0.5, 0.3438, 0.5, 0.3438, 0.5, 0.3125, 0.5, 0.3125, 0.5, 0.3125, 0.5, 0.3125, 0.5, 0.2812, 0.5, 0.2812, 0.5, 0.2812, 0.5, 0.2812, 0.5, 0.25, 0.5, 0.25, 0.5, 0.25, 0.5, 0.25, 0.5, 0.2188, 0.5, 0.2188, 0.5, 0.2188, 0.5, 0.2188, 0.5, 0.1875, 0.5, 0.1875, 0.5, 0.1875, 0.5, 0.1875, 0.5, 0.1562, 0.5, 0.1562, 0.5, 0.1562, 0.5, 0.1562, 0.5, 0.125, 0.5, 0.125, 0.5, 0.125, 0.5, 0.125, 0.5, 0.09375, 0.5, 0.09375, 0.5, 0.09375, 0.5, 0.09375, 0.5, 0.0625, 0.5, 0.0625, 0.5, 0.0625, 0.5, 0.0625, 0.5, 0.03125, 0.5, 0.03125, 0.5, 0.03125, 0.5204, 0.03125, 0.7833, 0.0, 0.7833, 0.0, 0.5204, 0.03125, 0.5, 0.03125, 0.5204, 0.0, 0.5204, 0.0, 0.5, 1.0, 0.5, 1.0, 0.5204, 0.9688, 0.5204, 0.9688, 0.5, 0.9688, 0.5, 0.9688, 0.5204, 0.9375, 0.5204, 0.9375, 0.5, 0.9375, 0.5, 0.9375, 0.5204, 0.9063, 0.5204, 0.9062, 0.5, 0.9062, 0.5, 0.9063, 0.5204, 0.875, 0.5204, 0.875, 0.5, 0.875, 0.5, 0.875, 0.5204, 0.8438, 0.5204, 0.8438, 0.5, 0.8438, 0.5, 0.8438, 0.5204, 0.8125, 0.5204, 0.8125, 0.5, 0.8125, 0.5, 0.8125, 0.5204, 0.7812, 0.5204, 0.7812, 0.5, 0.7812, 0.5, 0.7812, 0.5204, 0.75, 0.5204, 0.75, 0.5, 0.75, 0.5, 0.75, 0.5204, 0.7187, 0.5204, 0.7188, 0.5, 0.7188, 0.5, 0.7187, 0.5204, 0.6875, 0.5204, 0.6875, 0.5, 0.6875, 0.5, 0.6875, 0.5204, 0.6562, 0.5204, 0.6562, 0.5, 0.6562, 0.5, 0.6562, 0.5204, 0.625, 0.5204, 0.625, 0.5, 0.625, 0.5, 0.625, 0.5204, 0.5938, 0.5204, 0.5938, 0.5, 0.5938, 0.5, 0.5938, 0.5204, 0.5625, 0.5204, 0.5625, 0.5, 0.5625, 0.5, 0.5625, 0.5204, 0.5312, 0.5204, 0.5312, 0.5, 0.5312, 0.5, 0.5312, 0.5204, 0.5, 0.5204, 0.5, 0.5, 0.5, 0.5, 0.5, 0.5204, 0.4687, 0.5204, 0.4687, 0.5, 0.4687, 0.5, 0.4687, 0.5204, 0.4375, 0.5204, 0.4375, 0.5, 0.4375, 0.5, 0.4375, 0.5204, 0.4062, 0.5204, 0.4062, 0.5, 0.4062, 0.5, 0.4062, 0.5204, 0.375, 0.5204, 0.375, 0.5, 0.375, 0.5, 0.375, 0.5204, 0.3438, 0.5204, 0.3438, 0.5, 0.3438, 0.5, 0.3438, 0.5204, 0.3125, 0.5204, 0.3125, 0.5, 0.3125, 0.5, 0.3125, 0.5204, 0.2812, 0.5204, 0.2812, 0.5, 0.2812, 0.5, 0.2812, 0.5204, 0.25, 0.5204, 0.25, 0.5, 0.25, 0.5, 0.25, 0.5204, 0.2187, 0.5204, 0.2188, 0.5, 0.2188, 0.5, 0.2187, 0.5204, 0.1875, 0.5204, 0.1875, 0.5, 0.1875, 0.5, 0.1875, 0.5204, 0.1562, 0.5204, 0.1562, 0.5, 0.1562, 0.5, 0.1562, 0.5204, 0.125, 0.5204, 0.125, 0.5, 0.125, 0.5, 0.125, 0.5204, 0.09375, 0.5204, 0.09375, 0.5, 0.09375, 0.5, 0.09375, 0.5204, 0.0625, 0.5204, 0.0625, 0.5, 0.0625, 0.5, 0.0625, 0.5204, 0.03125, 0.5204, 0.03125, 0.5, 0.25, 1.0, 0.2812, 1.0, 0.2812, 1.0, 0.25, 1.0, 0.875, 1.0, 0.9062, 1.0, 0.9062, 1.0, 0.875, 1.0, 0.03125, 1.0, 0.0625, 1.0, 0.0625, 1.0, 0.03125, 1.0, 0.6562, 1.0, 0.6875, 1.0, 0.6875, 1.0, 0.6562, 1.0, 0.4375, 1.0, 0.4688, 1.0, 0.4688, 1.0, 0.4375, 1.0, 0.2188, 1.0, 0.25, 1.0, 0.25, 1.0, 0.2188, 1.0, 0.8438, 1.0, 0.875, 1.0, 0.875, 1.0, 0.8438, 1.0, 0.0, 1.0, 0.03125, 1.0, 0.03125, 1.0, 0.0, 1.0, 0.625, 1.0, 0.6562, 1.0, 0.6562, 1.0, 0.625, 1.0, 0.4062, 1.0, 0.4375, 1.0, 0.4375, 1.0, 0.4062, 1.0, 0.1875, 1.0, 0.2188, 1.0, 0.2188, 1.0, 0.1875, 1.0, 0.8125, 1.0, 0.8438, 1.0, 0.8438, 1.0, 0.8125, 1.0, 0.5938, 1.0, 0.625, 1.0, 0.625, 1.0, 0.5938, 1.0, 0.375, 1.0, 0.4062, 1.0, 0.4062, 1.0, 0.375, 1.0, 0.1562, 1.0, 0.1875, 1.0, 0.1875, 1.0, 0.1562, 1.0, 0.7812, 1.0, 0.8125, 1.0, 0.8125, 1.0, 0.7812, 1.0, 0.9688, 1.0, 1.0, 1.0, 1.0, 1.0, 0.9688, 1.0, 0.5625, 1.0, 0.5938, 1.0, 0.5938, 1.0, 0.5625, 1.0, 0.3438, 1.0, 0.375, 1.0, 0.375, 1.0, 0.3438, 1.0, 0.125, 1.0, 0.1562, 1.0, 0.1562, 1.0, 0.125, 1.0, 0.75, 1.0, 0.7812, 1.0, 0.7812, 1.0, 0.75, 1.0, 0.5312, 1.0, 0.5625, 1.0, 0.5625, 1.0, 0.5312, 1.0, 0.3125, 1.0, 0.3438, 1.0, 0.3438, 1.0, 0.3125, 1.0, 0.9375, 1.0, 0.9688, 1.0, 0.9688, 1.0, 0.9375, 1.0, 0.09375, 1.0, 0.125, 1.0, 0.125, 1.0, 0.09375, 1.0, 0.7188, 1.0, 0.75, 1.0, 0.75, 1.0, 0.7188, 1.0, 0.5, 1.0, 0.5312, 1.0, 0.5312, 1.0, 0.5, 1.0, 0.2812, 1.0, 0.3125, 1.0, 0.3125, 1.0, 0.2812, 1.0, 0.9062, 1.0, 0.9375, 1.0, 0.9375, 1.0, 0.9062, 1.0, 0.0625, 1.0, 0.09375, 1.0, 0.09375, 1.0, 0.0625, 1.0, 0.6875, 1.0, 0.7188, 1.0, 0.7188, 1.0, 0.6875, 1.0, 0.4688, 1.0, 0.5, 1.0, 0.5, 1.0, 0.4688, 1.0, 0.5625, 1.0, 0.5938, 1.0, 0.5938, 1.0, 0.5625, 1.0, 0.9687, 1.0, 1.0, 1.0, 1.0, 1.0, 0.9688, 1.0, 0.125, 1.0, 0.1562, 1.0, 0.1562, 1.0, 0.125, 1.0, 0.5312, 1.0, 0.5625, 1.0, 0.5625, 1.0, 0.5312, 1.0, 0.9375, 1.0, 0.9687, 1.0, 0.9688, 1.0, 0.9375, 1.0, 0.09375, 1.0, 0.125, 1.0, 0.125, 1.0, 0.09375, 1.0, 0.5, 1.0, 0.5312, 1.0, 0.5312, 1.0, 0.5, 1.0, 0.9062, 1.0, 0.9375, 1.0, 0.9375, 1.0, 0.9062, 1.0, 0.0625, 1.0, 0.09375, 1.0, 0.09375, 1.0, 0.0625, 1.0, 0.4688, 1.0, 0.5, 1.0, 0.5, 1.0, 0.4688, 1.0, 0.875, 1.0, 0.9062, 1.0, 0.9062, 1.0, 0.875, 1.0, 0.03125, 1.0, 0.0625, 1.0, 0.0625, 1.0, 0.03125, 1.0, 0.4375, 1.0, 0.4688, 1.0, 0.4688, 1.0, 0.4375, 1.0, 0.8438, 1.0, 0.875, 1.0, 0.875, 1.0, 0.8438, 1.0, 0.0, 1.0, 0.03125, 1.0, 0.03125, 1.0, 0.0, 1.0, 0.4062, 1.0, 0.4375, 1.0, 0.4375, 1.0, 0.4062, 1.0, 0.8125, 1.0, 0.8438, 1.0, 0.8438, 1.0, 0.8125, 1.0, 0.375, 1.0, 0.4062, 1.0, 0.4062, 1.0, 0.375, 1.0, 0.7812, 1.0, 0.8125, 1.0, 0.8125, 1.0, 0.7812, 1.0, 0.3438, 1.0, 0.375, 1.0, 0.375, 1.0, 0.3438, 1.0, 0.75, 1.0, 0.7812, 1.0, 0.7812, 1.0, 0.75, 1.0, 0.3125, 1.0, 0.3438, 1.0, 0.3438, 1.0, 0.3125, 1.0, 0.7187, 1.0, 0.75, 1.0, 0.75, 1.0, 0.7188, 1.0, 0.2812, 1.0, 0.3125, 1.0, 0.3125, 1.0, 0.2812, 1.0, 0.6875, 1.0, 0.7187, 1.0, 0.7188, 1.0, 0.6875, 1.0, 0.25, 1.0, 0.2812, 1.0, 0.2812, 1.0, 0.25, 1.0, 0.6562, 1.0, 0.6875, 1.0, 0.6875, 1.0, 0.6562, 1.0, 0.2188, 1.0, 0.25, 1.0, 0.25, 1.0, 0.2188, 1.0, 0.625, 1.0, 0.6562, 1.0, 0.6562, 1.0, 0.625, 1.0, 0.1875, 1.0, 0.2188, 1.0, 0.2188, 1.0, 0.1875, 1.0, 0.5938, 1.0, 0.625, 1.0, 0.625, 1.0, 0.5938, 1.0, 0.1562, 1.0, 0.1875, 1.0, 0.1875, 1.0, 0.1562, 1.0, 0.1562, 1.0, 0.1875, 1.0, 0.1875, 1.0, 0.1562, 1.0, 0.5938, 1.0, 0.625, 1.0, 0.625, 1.0, 0.5938, 1.0, 0.1875, 1.0, 0.2188, 1.0, 0.2188, 1.0, 0.1875, 1.0, 0.625, 1.0, 0.6562, 1.0, 0.6562, 1.0, 0.625, 1.0, 0.2188, 1.0, 0.25, 1.0, 0.25, 1.0, 0.2188, 1.0, 0.6562, 1.0, 0.6875, 1.0, 0.6875, 1.0, 0.6562, 1.0, 0.25, 1.0, 0.2812, 1.0, 0.2812, 1.0, 0.25, 1.0, 0.6875, 1.0, 0.7188, 1.0, 0.7187, 1.0, 0.6875, 1.0, 0.2812, 1.0, 0.3125, 1.0, 0.3125, 1.0, 0.2812, 1.0, 0.7188, 1.0, 0.75, 1.0, 0.75, 1.0, 0.7187, 1.0, 0.3125, 1.0, 0.3438, 1.0, 0.3438, 1.0, 0.3125, 1.0, 0.75, 1.0, 0.7812, 1.0, 0.7812, 1.0, 0.75, 1.0, 0.3438, 1.0, 0.375, 1.0, 0.375, 1.0, 0.3438, 1.0, 0.7812, 1.0, 0.8125, 1.0, 0.8125, 1.0, 0.7812, 1.0, 0.375, 1.0, 0.4062, 1.0, 0.4062, 1.0, 0.375, 1.0, 0.8125, 1.0, 0.8438, 1.0, 0.8438, 1.0, 0.8125, 1.0, 0.4062, 1.0, 0.4375, 1.0, 0.4375, 1.0, 0.4062, 1.0, 0.0, 1.0, 0.03125, 1.0, 0.03125, 1.0, 0.0, 1.0, 0.8438, 1.0, 0.875, 1.0, 0.875, 1.0, 0.8438, 1.0, 0.4375, 1.0, 0.4688, 1.0, 0.4688, 1.0, 0.4375, 1.0, 0.03125, 1.0, 0.0625, 1.0, 0.0625, 1.0, 0.03125, 1.0, 0.875, 1.0, 0.9062, 1.0, 0.9062, 1.0, 0.875, 1.0, 0.4688, 1.0, 0.5, 1.0, 0.5, 1.0, 0.4688, 1.0, 0.0625, 1.0, 0.09375, 1.0, 0.09375, 1.0, 0.0625, 1.0, 0.9062, 1.0, 0.9375, 1.0, 0.9375, 1.0, 0.9062, 1.0, 0.5, 1.0, 0.5312, 1.0, 0.5312, 1.0, 0.5, 1.0, 0.09375, 1.0, 0.125, 1.0, 0.125, 1.0, 0.09375, 1.0, 0.9375, 1.0, 0.9688, 1.0, 0.9687, 1.0, 0.9375, 1.0, 0.5312, 1.0, 0.5625, 1.0, 0.5625, 1.0, 0.5312, 1.0, 0.125, 1.0, 0.1562, 1.0, 0.1562, 1.0, 0.125, 1.0, 0.9688, 1.0, 1.0, 1.0, 1.0, 1.0, 0.9687, 1.0, 0.5625, 1.0, 0.5938, 1.0, 0.5938, 1.0, 0.5625, 1.0, 0.03125, 0.84, 0.03125, 0.9961, 0.0, 0.9961, 0.0, 0.84, 0.0625, 0.84, 0.0625, 0.9961, 0.03125, 0.9961, 0.03125, 0.84, 0.09375, 0.84, 0.09375, 0.9961, 0.0625, 0.9961, 0.0625, 0.84, 0.125, 0.84, 0.125, 0.9961, 0.09375, 0.9961, 0.09375, 0.84, 0.1562, 0.84, 0.1562, 0.9961, 0.125, 0.9961, 0.125, 0.84, 0.1875, 0.84, 0.1875, 0.9961, 0.1562, 0.9961, 0.1562, 0.84, 0.2188, 0.84, 0.2188, 0.9961, 0.1875, 0.9961, 0.1875, 0.84, 0.25, 0.84, 0.25, 0.9961, 0.2188, 0.9961, 0.2188, 0.84, 0.2812, 0.84, 0.2812, 0.9961, 0.25, 0.9961, 0.25, 0.84, 0.3125, 0.84, 0.3125, 0.9961, 0.2812, 0.9961, 0.2812, 0.84, 0.3438, 0.84, 0.3438, 0.9961, 0.3125, 0.9961, 0.3125, 0.84, 0.375, 0.84, 0.375, 0.9961, 0.3438, 0.9961, 0.3438, 0.84, 0.4063, 0.84, 0.4062, 0.9961, 0.375, 0.9961, 0.375, 0.84, 0.4375, 0.84, 0.4375, 0.9961, 0.4062, 0.9961, 0.4063, 0.84, 0.4687, 0.84, 0.4688, 0.9961, 0.4375, 0.9961, 0.4375, 0.84, 0.5, 0.84, 0.5, 0.9961, 0.4688, 0.9961, 0.4687, 0.84, 0.5312, 0.84, 0.5312, 0.9961, 0.5, 0.9961, 0.5, 0.84, 0.5625, 0.84, 0.5625, 0.9961, 0.5312, 0.9961, 0.5312, 0.84, 0.5938, 0.84, 0.5938, 0.9961, 0.5625, 0.9961, 0.5625, 0.84, 0.625, 0.84, 0.625, 0.9961, 0.5938, 0.9961, 0.5938, 0.84, 0.6562, 0.84, 0.6562, 0.9961, 0.625, 0.9961, 0.625, 0.84, 0.6875, 0.84, 0.6875, 0.9961, 0.6562, 0.9961, 0.6562, 0.84, 0.7188, 0.84, 0.7188, 0.9961, 0.6875, 0.9961, 0.6875, 0.84, 0.75, 0.84, 0.75, 0.9961, 0.7188, 0.9961, 0.7188, 0.84, 0.7812, 0.84, 0.7812, 0.9961, 0.75, 0.9961, 0.75, 0.84, 0.8125, 0.84, 0.8125, 0.9961, 0.7812, 0.9961, 0.7812, 0.84, 0.8438, 0.84, 0.8438, 0.9961, 0.8125, 0.9961, 0.8125, 0.84, 0.875, 0.84, 0.875, 0.9961, 0.8438, 0.9961, 0.8438, 0.84, 0.9062, 0.84, 0.9062, 0.9961, 0.875, 0.9961, 0.875, 0.84, 0.9375, 0.84, 0.9375, 0.9961, 0.9062, 0.9961, 0.9062, 0.84, 0.9688, 0.84, 0.9688, 0.9961, 0.9375, 0.9961, 0.9375, 0.84, 1.0, 0.84, 1.0, 0.9961, 0.9688, 0.9961, 0.9688, 0.84])
me_cylinder.use_remesh_preserve_volume = False
me_cylinder.use_remesh_preserve_attributes = False
me_cylinder.use_mirror_vertex_groups = False
me_cylinder.update()
me_circle = bpy.data.meshes.new('Circle')
me_circle.from_pydata([(-0.3211, -8.941e-08, 1.043e-07), (-0.5695, -0.3288, -5.96e-08), (-0.1605, -0.278, 1.49e-08), (-5.96e-08, -0.6576, -2.086e-07), (0.1605, -0.278, -1.49e-08), (0.5695, -0.3288, -1.341e-07), (0.3211, -8.941e-08, 7.451e-08), (0.5695, 0.3288, 8.941e-08), (0.1605, 0.278, 1.639e-07), (1.788e-07, 0.6576, 2.384e-07), (-0.1605, 0.278, 1.937e-07), (-0.5695, 0.3288, 1.639e-07), (-0.3211, -1.192e-07, 0.341), (-0.5695, -0.3288, 0.341), (-0.1605, -0.278, 0.341), (0.0, -0.6576, 0.341), (0.1605, -0.278, 0.341), (0.5695, -0.3288, 0.341), (0.3211, -1.49e-07, 0.341), (0.5695, 0.3288, 0.341), (0.1605, 0.278, 0.341), (2.384e-07, 0.6576, 0.341), (-0.1605, 0.278, 0.341), (-0.5695, 0.3288, 0.341)], [], [(7, 6, 18, 19), (4, 3, 15, 16), (11, 10, 22, 23), (1, 0, 12, 13), (8, 7, 19, 20), (5, 4, 16, 17), (0, 11, 23, 12), (2, 1, 13, 14), (9, 8, 20, 21), (6, 5, 17, 18), (3, 2, 14, 15), (10, 9, 21, 22)])
me_circle.polygons.foreach_set('use_smooth', [True] * 12)
_k = {(6, 18): 0.69804, (7, 19): 0.29804, (3, 15): 0.29804, (4, 16): 0.69804, (10, 22): 0.69804, (11, 23): 0.29804, (0, 12): 0.69804, (1, 13): 0.29804, (8, 20): 0.69804, (5, 17): 0.29804, (2, 14): 0.69804, (9, 21): 0.29804}
me_circle.attributes.new('crease_edge', 'FLOAT', 'EDGE').data.foreach_set('value', [_k.get((min(e.vertices), max(e.vertices)), 0.0) for e in me_circle.edges])
_uv = me_circle.uv_layers.new(name='UVMap')
_uv.uv.foreach_set('vector', [0.0, 0.0, 0.0, 0.0, 0.0, 0.0, 0.0, 0.0, 0.0, 0.0, 0.0, 0.0, 0.0, 0.0, 0.0, 0.0, 0.0, 0.0, 0.0, 0.0, 0.0, 0.0, 0.0, 0.0, 0.0, 0.0, 0.0, 0.0, 0.0, 0.0, 0.0, 0.0, 0.0, 0.0, 0.0, 0.0, 0.0, 0.0, 0.0, 0.0, 0.0, 0.0, 0.0, 0.0, 0.0, 0.0, 0.0, 0.0, 0.0, 0.0, 0.0, 0.0, 0.0, 0.0, 0.0, 0.0, 0.0, 0.0, 0.0, 0.0, 0.0, 0.0, 0.0, 0.0, 0.0, 0.0, 0.0, 0.0, 0.0, 0.0, 0.0, 0.0, 0.0, 0.0, 0.0, 0.0, 0.0, 0.0, 0.0, 0.0, 0.0, 0.0, 0.0, 0.0, 0.0, 0.0, 0.0, 0.0, 0.0, 0.0, 0.0, 0.0, 0.0, 0.0, 0.0, 0.0])
me_circle.use_remesh_preserve_volume = False
me_circle.use_remesh_preserve_attributes = False
me_circle.use_mirror_vertex_groups = False
me_circle.update()

# ---- curves / text
cu_beziercurve = bpy.data.curves.new('BezierCurve', 'CURVE')
cu_beziercurve.dimensions = '3D'
_sp = cu_beziercurve.splines.new('BEZIER'); _sp.bezier_points.add(30)
_sp.bezier_points.foreach_set('co', [0.8246, -0.4549, -0.624, -0.3785, -0.8559, -0.6235, -0.8382, -0.384, -0.596, -0.634, 0.6669, -0.5432, -0.03878, 0.9226, -0.5406, 0.7053, 0.5692, -0.5588, 0.7725, -0.2325, -0.5218, 0.09326, -0.7644, -0.5123, -0.7164, -0.2785, -0.4505, -0.7494, 0.1777, -0.4043, -0.48, 0.6174, -0.3794, 0.2402, 0.7041, -0.3325, 0.2276, -0.4577, -0.1204, -0.381, -0.3553, -0.07903, -0.4916, 0.1777, 0.06227, -0.1321, 0.5023, 0.1405, 0.3866, 0.2615, 0.1543, 0.2298, -0.2748, 0.2407, -0.1393, -0.2979, 0.3405, -0.3132, 0.2158, 0.4672, -0.06822, 0.3461, 0.6009, 0.3002, 0.04644, 0.5175, -0.07924, -0.176, 0.7428, -0.208, 0.1048, 0.9037, 0.08013, 0.2177, 0.9545, 0.1876, 0.07259, 0.8775, 0.02464, -0.0722, 1.073, -0.1138, 0.02236, 1.114, -0.03765, 0.1415, 1.193, 0.08541, 0.1011, 1.19, -0.05197, 0.06962, 1.14])
_sp.bezier_points.foreach_set('handle_left', [1.05, -0.09435, -0.607, 0.04712, -1.055, -0.6188, -0.7349, -0.6162, -0.58, -0.9299, 0.371, -0.5175, -0.2889, 0.9127, -0.5054, 0.5272, 0.7839, -0.5121, 0.8701, 0.09219, -0.4639, 0.3152, -0.7335, -0.4695, -0.5992, -0.5722, -0.4544, -0.7798, 0.09399, -0.4126, -0.6565, 0.4828, -0.3497, -0.04624, 0.8824, -0.2316, 0.9655, -0.08888, 0.09621, -0.07136, -0.6414, 0.08322, -0.5271, 0.04812, 0.08467, -0.343, 0.4704, 0.2338, 0.2623, 0.432, 0.3199, 0.5045, -0.1277, 0.2597, -0.05572, -0.323, 0.3951, -0.5539, -0.2028, 0.5923, -0.1721, 0.3536, 0.6387, 0.345, 0.2519, 0.6797, -0.006464, -0.2023, 0.7804, -0.3209, -0.08824, 0.9711, -0.1036, 0.3115, 1.118, 0.1951, 0.1472, 0.8618, 0.1147, -0.06037, 1.086, -0.08538, -0.1335, 1.146, -0.08899, 0.1291, 1.226, 0.08511, 0.08969, 1.238, -0.1196, 0.03765, 1.112])
_sp.bezier_points.foreach_set('handle_right', [0.5022, -0.9695, -0.6484, -0.5287, -0.7858, -0.6251, -0.9857, -0.05222, -0.6189, -0.5363, 0.7647, -0.5518, 0.2433, 0.9338, -0.5803, 0.9086, 0.3241, -0.6122, 0.7098, -0.4415, -0.559, -0.2832, -0.8167, -0.5848, -0.7522, -0.1887, -0.4493, -0.688, 0.3475, -0.3876, -0.3192, 0.7402, -0.4065, 0.7478, 0.3882, -0.5114, 0.1126, -0.5151, -0.1541, -0.5673, -0.1831, -0.1767, -0.4659, 0.2713, 0.04609, 0.14, 0.5434, 0.02006, 0.4842, 0.1276, 0.02432, 0.1084, -0.3397, 0.2323, -0.29, -0.2528, 0.242, -0.2695, 0.2916, 0.4445, 0.1475, 0.3305, 0.5222, 0.2356, -0.2495, 0.2839, -0.1923, -0.1352, 0.6844, -0.1294, 0.2393, 0.8567, 0.1364, 0.1889, 0.9044, 0.1814, 0.01096, 0.8906, -0.0399, -0.08067, 1.064, -0.1251, 0.08376, 1.101, 0.01709, 0.1547, 1.157, 0.08584, 0.1172, 1.122, 0.008735, 0.09831, 1.164])
for _p, _l, _r in zip(_sp.bezier_points, ['ALIGNED', 'ALIGNED', 'ALIGNED', 'ALIGNED', 'ALIGNED', 'ALIGNED', 'ALIGNED', 'ALIGNED', 'ALIGNED', 'ALIGNED', 'ALIGNED', 'ALIGNED', 'ALIGNED', 'ALIGNED', 'ALIGNED', 'ALIGNED', 'ALIGNED', 'ALIGNED', 'ALIGNED', 'ALIGNED', 'ALIGNED', 'ALIGNED', 'ALIGNED', 'ALIGNED', 'ALIGNED', 'ALIGNED', 'ALIGNED', 'ALIGNED', 'ALIGNED', 'ALIGNED', 'ALIGNED'], ['ALIGNED', 'ALIGNED', 'ALIGNED', 'ALIGNED', 'ALIGNED', 'ALIGNED', 'ALIGNED', 'ALIGNED', 'ALIGNED', 'ALIGNED', 'ALIGNED', 'ALIGNED', 'ALIGNED', 'ALIGNED', 'ALIGNED', 'ALIGNED', 'ALIGNED', 'ALIGNED', 'ALIGNED', 'ALIGNED', 'ALIGNED', 'ALIGNED', 'ALIGNED', 'ALIGNED', 'ALIGNED', 'ALIGNED', 'ALIGNED', 'ALIGNED', 'ALIGNED', 'ALIGNED', 'ALIGNED']): _p.handle_left_type = _l; _p.handle_right_type = _r
_sp.order_u = 0
_sp.order_v = 0
cu_beziercurve.use_path = True
cu_beziercurve.use_path_clamp = True
cu_beziercurve.fill_mode = 'FULL'

# ---- objects
ob_light = bpy.data.objects.new('Light', light_light)
ob_camera = bpy.data.objects.new('Camera', cam_camera)
ob_cylinder = bpy.data.objects.new('Cylinder', me_cylinder)
ob_circle = bpy.data.objects.new('Circle', me_circle)
ob_beziercurve = bpy.data.objects.new('BezierCurve', cu_beziercurve)

# ---- transforms, parenting, visibility, modifiers, constraints
ob_light.location = (4.076, 1.005, 5.904)
ob_light.rotation_euler = (0.6503, 0.05522, 1.866)
ob_light.lock_rotations_4d = False
ob_light.empty_display_type = 'ARROWS'
ob_light.color = (0.0, 0.0, 0.0, 0.0)
ob_light.lineart.crease_threshold = 0.0
ob_camera.location = (7.359, -6.926, 4.958)
ob_camera.rotation_euler = (1.109, 0.0, 0.8149)
ob_camera.lock_rotations_4d = False
ob_camera.empty_display_type = 'ARROWS'
ob_camera.color = (0.0, 0.0, 0.0, 0.0)
ob_camera.display_type = 'WIRE'
ob_camera.lineart.crease_threshold = 0.0
ob_cylinder.location = (0.0, 0.0, 0.0)
ob_cylinder.lineart.crease_threshold = 0.0
_m = ob_cylinder.modifiers.new('Subdivision', 'SUBSURF')
_m.uv_smooth = 'PRESERVE_CORNERS'
_m.levels = 2
_m.show_only_control_edges = False
_m = ob_cylinder.modifiers.new('Solidify', 'SOLIDIFY')
_m.thickness = 0.066
_m.nonmanifold_thickness_mode = 'FIXED'
_m.nonmanifold_merge_threshold = 0.0003
ob_circle.location = (-0.001015, -2.415e-07, 2.19)
ob_circle.rotation_euler = (-1.344e-07, 1.571, 0.0)
ob_circle.lineart.crease_threshold = 0.0
_m = ob_circle.modifiers.new('Array', 'ARRAY')
_m.fit_type = 'FIT_CURVE'
_m.count = 10
_m.curve = ob_beziercurve
_m.constant_offset_displace = (0.0, 0.0, 0.0)
_m.relative_offset_displace = (0.0, 0.0, 1.0)
_m.use_merge_vertices = True
_m = ob_circle.modifiers.new('Curve', 'CURVE')
_m.object = ob_beziercurve
_m = ob_circle.modifiers.new('Subdivision', 'SUBSURF')
_m.uv_smooth = 'PRESERVE_CORNERS'
_m.levels = 2
_m.show_only_control_edges = False
ob_beziercurve.location = (-0.001015, -2.384e-07, 2.19)
ob_beziercurve.lineart.crease_threshold = 0.0

# ---- collection membership
col_collection.objects.link(ob_light)
col_collection.objects.link(ob_camera)
col_collection.objects.link(ob_cylinder)
col_collection.objects.link(ob_circle)
col_collection.objects.link(ob_beziercurve)

# ---- scene / render settings (as saved in the file)
scene.camera = ob_camera
scene.frame_start = 1; scene.frame_end = 250; scene.frame_set(1)
scene.render.engine = 'BLENDER_EEVEE_NEXT'
scene.cycles.use_denoising = False
scene.cycles.samples = 128
scene.cycles.sampling_pattern = 'TABULATED_SOBOL'
scene.cycles.use_adaptive_sampling = False
scene.cycles.use_light_tree = False
scene.view_settings.view_transform = 'Filmic'
bpy.context.view_layer.update()
